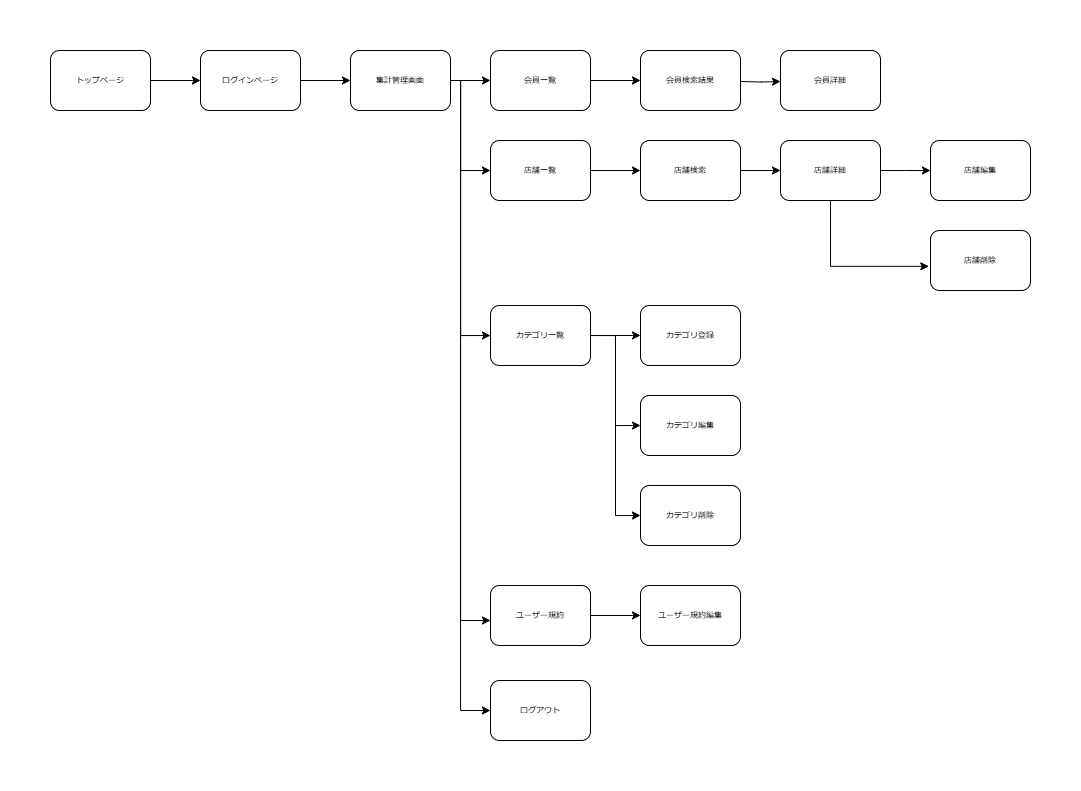

The diagram above was exported from draw.io. Its source (the exported page's mxGraphModel, read from the mxfile embedded in the PNG):
<mxGraphModel dx="1687" dy="868" grid="1" gridSize="10" guides="1" tooltips="1" connect="1" arrows="1" fold="1" page="1" pageScale="1" pageWidth="1100" pageHeight="850" background="none" math="0" shadow="0">
  <root>
    <mxCell id="0" />
    <mxCell id="1" parent="0" />
    <mxCell id="gp51b0YmLahM_dJ6qCIk-42" value="トップページ" style="rounded=1;whiteSpace=wrap;html=1;shadow=0;labelBackgroundColor=none;strokeWidth=1;fontFamily=Verdana;fontSize=8;align=center;" vertex="1" parent="1">
      <mxGeometry x="370" y="370" width="100" height="60" as="geometry" />
    </mxCell>
    <mxCell id="gp51b0YmLahM_dJ6qCIk-43" value="ログインページ" style="rounded=1;whiteSpace=wrap;html=1;shadow=0;labelBackgroundColor=none;strokeWidth=1;fontFamily=Verdana;fontSize=8;align=center;" vertex="1" parent="1">
      <mxGeometry x="520" y="370" width="100" height="60" as="geometry" />
    </mxCell>
    <mxCell id="gp51b0YmLahM_dJ6qCIk-45" value="" style="edgeStyle=orthogonalEdgeStyle;rounded=0;orthogonalLoop=1;jettySize=auto;html=1;" edge="1" parent="1" source="gp51b0YmLahM_dJ6qCIk-46" target="gp51b0YmLahM_dJ6qCIk-51">
      <mxGeometry relative="1" as="geometry" />
    </mxCell>
    <mxCell id="gp51b0YmLahM_dJ6qCIk-46" value="集計管理画面" style="rounded=1;whiteSpace=wrap;html=1;shadow=0;labelBackgroundColor=none;strokeWidth=1;fontFamily=Verdana;fontSize=8;align=center;" vertex="1" parent="1">
      <mxGeometry x="670" y="370" width="100" height="60" as="geometry" />
    </mxCell>
    <mxCell id="gp51b0YmLahM_dJ6qCIk-47" value="" style="edgeStyle=orthogonalEdgeStyle;rounded=0;orthogonalLoop=1;jettySize=auto;html=1;exitX=1;exitY=0.5;exitDx=0;exitDy=0;" edge="1" parent="1" source="gp51b0YmLahM_dJ6qCIk-61" target="gp51b0YmLahM_dJ6qCIk-56">
      <mxGeometry relative="1" as="geometry" />
    </mxCell>
    <mxCell id="gp51b0YmLahM_dJ6qCIk-48" value="" style="edgeStyle=orthogonalEdgeStyle;rounded=0;orthogonalLoop=1;jettySize=auto;html=1;" edge="1" parent="1" source="gp51b0YmLahM_dJ6qCIk-49" target="gp51b0YmLahM_dJ6qCIk-61">
      <mxGeometry relative="1" as="geometry" />
    </mxCell>
    <mxCell id="gp51b0YmLahM_dJ6qCIk-49" value="店舗一覧" style="rounded=1;whiteSpace=wrap;html=1;shadow=0;labelBackgroundColor=none;strokeWidth=1;fontFamily=Verdana;fontSize=8;align=center;" vertex="1" parent="1">
      <mxGeometry x="810" y="460" width="100" height="60" as="geometry" />
    </mxCell>
    <mxCell id="gp51b0YmLahM_dJ6qCIk-50" value="" style="edgeStyle=orthogonalEdgeStyle;rounded=0;orthogonalLoop=1;jettySize=auto;html=1;" edge="1" parent="1" source="gp51b0YmLahM_dJ6qCIk-51" target="gp51b0YmLahM_dJ6qCIk-52">
      <mxGeometry relative="1" as="geometry" />
    </mxCell>
    <mxCell id="gp51b0YmLahM_dJ6qCIk-51" value="会員一覧" style="rounded=1;whiteSpace=wrap;html=1;shadow=0;labelBackgroundColor=none;strokeWidth=1;fontFamily=Verdana;fontSize=8;align=center;" vertex="1" parent="1">
      <mxGeometry x="810" y="370" width="100" height="60" as="geometry" />
    </mxCell>
    <mxCell id="gp51b0YmLahM_dJ6qCIk-52" value="会員検索結果" style="rounded=1;whiteSpace=wrap;html=1;shadow=0;labelBackgroundColor=none;strokeWidth=1;fontFamily=Verdana;fontSize=8;align=center;" vertex="1" parent="1">
      <mxGeometry x="960" y="370" width="100" height="60" as="geometry" />
    </mxCell>
    <mxCell id="gp51b0YmLahM_dJ6qCIk-53" value="" style="edgeStyle=orthogonalEdgeStyle;rounded=0;orthogonalLoop=1;jettySize=auto;html=1;" edge="1" parent="1">
      <mxGeometry relative="1" as="geometry">
        <mxPoint x="1060" y="401" as="sourcePoint" />
        <mxPoint x="1100" y="401" as="targetPoint" />
      </mxGeometry>
    </mxCell>
    <mxCell id="gp51b0YmLahM_dJ6qCIk-54" value="会員詳細" style="rounded=1;whiteSpace=wrap;html=1;shadow=0;labelBackgroundColor=none;strokeWidth=1;fontFamily=Verdana;fontSize=8;align=center;" vertex="1" parent="1">
      <mxGeometry x="1100" y="370" width="100" height="60" as="geometry" />
    </mxCell>
    <mxCell id="gp51b0YmLahM_dJ6qCIk-55" value="" style="endArrow=classic;html=1;rounded=0;edgeStyle=orthogonalEdgeStyle;entryX=0;entryY=0.5;entryDx=0;entryDy=0;exitX=1;exitY=0.5;exitDx=0;exitDy=0;" edge="1" parent="1" source="gp51b0YmLahM_dJ6qCIk-46" target="gp51b0YmLahM_dJ6qCIk-49">
      <mxGeometry width="50" height="50" relative="1" as="geometry">
        <mxPoint x="780" y="405" as="sourcePoint" />
        <mxPoint x="750" y="510" as="targetPoint" />
        <Array as="points">
          <mxPoint x="780" y="400" />
          <mxPoint x="780" y="490" />
        </Array>
      </mxGeometry>
    </mxCell>
    <mxCell id="gp51b0YmLahM_dJ6qCIk-56" value="店舗詳細" style="rounded=1;whiteSpace=wrap;html=1;shadow=0;labelBackgroundColor=none;strokeWidth=1;fontFamily=Verdana;fontSize=8;align=center;" vertex="1" parent="1">
      <mxGeometry x="1100" y="460" width="100" height="60" as="geometry" />
    </mxCell>
    <mxCell id="gp51b0YmLahM_dJ6qCIk-57" value="店舗編集" style="rounded=1;whiteSpace=wrap;html=1;shadow=0;labelBackgroundColor=none;strokeWidth=1;fontFamily=Verdana;fontSize=8;align=center;" vertex="1" parent="1">
      <mxGeometry x="1250" y="460" width="100" height="60" as="geometry" />
    </mxCell>
    <mxCell id="gp51b0YmLahM_dJ6qCIk-58" value="店舗削除" style="rounded=1;whiteSpace=wrap;html=1;shadow=0;labelBackgroundColor=none;strokeWidth=1;fontFamily=Verdana;fontSize=8;align=center;" vertex="1" parent="1">
      <mxGeometry x="1250" y="550" width="100" height="60" as="geometry" />
    </mxCell>
    <mxCell id="gp51b0YmLahM_dJ6qCIk-59" value="" style="endArrow=classic;html=1;rounded=0;edgeStyle=elbowEdgeStyle;entryX=0;entryY=0.5;entryDx=0;entryDy=0;exitX=1;exitY=0.5;exitDx=0;exitDy=0;" edge="1" parent="1" source="gp51b0YmLahM_dJ6qCIk-56" target="gp51b0YmLahM_dJ6qCIk-57">
      <mxGeometry width="50" height="50" relative="1" as="geometry">
        <mxPoint x="1210" y="490" as="sourcePoint" />
        <mxPoint x="1230" y="675" as="targetPoint" />
      </mxGeometry>
    </mxCell>
    <mxCell id="gp51b0YmLahM_dJ6qCIk-60" value="" style="endArrow=classic;html=1;rounded=0;edgeStyle=elbowEdgeStyle;entryX=-0.017;entryY=0.597;entryDx=0;entryDy=0;exitX=0.5;exitY=1;exitDx=0;exitDy=0;entryPerimeter=0;" edge="1" parent="1" source="gp51b0YmLahM_dJ6qCIk-56" target="gp51b0YmLahM_dJ6qCIk-58">
      <mxGeometry width="50" height="50" relative="1" as="geometry">
        <mxPoint x="1150" y="540" as="sourcePoint" />
        <mxPoint x="1250" y="610" as="targetPoint" />
        <Array as="points">
          <mxPoint x="1150" y="560" />
        </Array>
      </mxGeometry>
    </mxCell>
    <mxCell id="gp51b0YmLahM_dJ6qCIk-61" value="店舗検索" style="rounded=1;whiteSpace=wrap;html=1;shadow=0;labelBackgroundColor=none;strokeWidth=1;fontFamily=Verdana;fontSize=8;align=center;" vertex="1" parent="1">
      <mxGeometry x="960" y="460" width="100" height="60" as="geometry" />
    </mxCell>
    <mxCell id="gp51b0YmLahM_dJ6qCIk-62" value="" style="edgeStyle=orthogonalEdgeStyle;rounded=0;orthogonalLoop=1;jettySize=auto;html=1;" edge="1" parent="1" source="gp51b0YmLahM_dJ6qCIk-63" target="gp51b0YmLahM_dJ6qCIk-65">
      <mxGeometry relative="1" as="geometry" />
    </mxCell>
    <mxCell id="gp51b0YmLahM_dJ6qCIk-63" value="カテゴリ一覧" style="rounded=1;whiteSpace=wrap;html=1;shadow=0;labelBackgroundColor=none;strokeWidth=1;fontFamily=Verdana;fontSize=8;align=center;" vertex="1" parent="1">
      <mxGeometry x="810" y="625" width="100" height="60" as="geometry" />
    </mxCell>
    <mxCell id="gp51b0YmLahM_dJ6qCIk-64" value="" style="endArrow=classic;html=1;rounded=0;edgeStyle=orthogonalEdgeStyle;exitX=1;exitY=0.5;exitDx=0;exitDy=0;entryX=0;entryY=0.5;entryDx=0;entryDy=0;" edge="1" parent="1" source="gp51b0YmLahM_dJ6qCIk-46" target="gp51b0YmLahM_dJ6qCIk-63">
      <mxGeometry width="50" height="50" relative="1" as="geometry">
        <mxPoint x="760" y="645" as="sourcePoint" />
        <mxPoint x="810" y="645" as="targetPoint" />
        <Array as="points">
          <mxPoint x="780" y="400" />
          <mxPoint x="780" y="655" />
        </Array>
      </mxGeometry>
    </mxCell>
    <mxCell id="gp51b0YmLahM_dJ6qCIk-65" value="カテゴリ登録" style="rounded=1;whiteSpace=wrap;html=1;shadow=0;labelBackgroundColor=none;strokeWidth=1;fontFamily=Verdana;fontSize=8;align=center;" vertex="1" parent="1">
      <mxGeometry x="960" y="625" width="100" height="60" as="geometry" />
    </mxCell>
    <mxCell id="gp51b0YmLahM_dJ6qCIk-66" value="カテゴリ編集" style="rounded=1;whiteSpace=wrap;html=1;shadow=0;labelBackgroundColor=none;strokeWidth=1;fontFamily=Verdana;fontSize=8;align=center;" vertex="1" parent="1">
      <mxGeometry x="960" y="715" width="100" height="60" as="geometry" />
    </mxCell>
    <mxCell id="gp51b0YmLahM_dJ6qCIk-67" value="カテゴリ削除" style="rounded=1;whiteSpace=wrap;html=1;shadow=0;labelBackgroundColor=none;strokeWidth=1;fontFamily=Verdana;fontSize=8;align=center;" vertex="1" parent="1">
      <mxGeometry x="960" y="805" width="100" height="60" as="geometry" />
    </mxCell>
    <mxCell id="gp51b0YmLahM_dJ6qCIk-68" value="" style="endArrow=classic;html=1;rounded=0;edgeStyle=orthogonalEdgeStyle;entryX=0;entryY=0.5;entryDx=0;entryDy=0;exitX=1;exitY=0.5;exitDx=0;exitDy=0;" edge="1" parent="1" source="gp51b0YmLahM_dJ6qCIk-63" target="gp51b0YmLahM_dJ6qCIk-66">
      <mxGeometry width="50" height="50" relative="1" as="geometry">
        <mxPoint x="760" y="735" as="sourcePoint" />
        <mxPoint x="810" y="685" as="targetPoint" />
      </mxGeometry>
    </mxCell>
    <mxCell id="gp51b0YmLahM_dJ6qCIk-69" value="" style="endArrow=classic;html=1;rounded=0;edgeStyle=orthogonalEdgeStyle;entryX=0;entryY=0.5;entryDx=0;entryDy=0;exitX=1;exitY=0.5;exitDx=0;exitDy=0;" edge="1" parent="1" source="gp51b0YmLahM_dJ6qCIk-63" target="gp51b0YmLahM_dJ6qCIk-67">
      <mxGeometry width="50" height="50" relative="1" as="geometry">
        <mxPoint x="840" y="755" as="sourcePoint" />
        <mxPoint x="890" y="845" as="targetPoint" />
      </mxGeometry>
    </mxCell>
    <mxCell id="gp51b0YmLahM_dJ6qCIk-70" value="" style="edgeStyle=orthogonalEdgeStyle;rounded=0;orthogonalLoop=1;jettySize=auto;html=1;" edge="1" parent="1" source="gp51b0YmLahM_dJ6qCIk-71" target="gp51b0YmLahM_dJ6qCIk-72">
      <mxGeometry relative="1" as="geometry" />
    </mxCell>
    <mxCell id="gp51b0YmLahM_dJ6qCIk-71" value="ユーザー規約" style="rounded=1;whiteSpace=wrap;html=1;shadow=0;labelBackgroundColor=none;strokeWidth=1;fontFamily=Verdana;fontSize=8;align=center;" vertex="1" parent="1">
      <mxGeometry x="810" y="905" width="100" height="60" as="geometry" />
    </mxCell>
    <mxCell id="gp51b0YmLahM_dJ6qCIk-72" value="ユーザー規約編集" style="rounded=1;whiteSpace=wrap;html=1;shadow=0;labelBackgroundColor=none;strokeWidth=1;fontFamily=Verdana;fontSize=8;align=center;" vertex="1" parent="1">
      <mxGeometry x="960" y="905" width="100" height="60" as="geometry" />
    </mxCell>
    <mxCell id="gp51b0YmLahM_dJ6qCIk-73" value="" style="endArrow=classic;html=1;rounded=0;edgeStyle=orthogonalEdgeStyle;exitX=1;exitY=0.5;exitDx=0;exitDy=0;entryX=0;entryY=0.5;entryDx=0;entryDy=0;" edge="1" parent="1" source="gp51b0YmLahM_dJ6qCIk-46">
      <mxGeometry width="50" height="50" relative="1" as="geometry">
        <mxPoint x="770" y="685" as="sourcePoint" />
        <mxPoint x="810" y="940" as="targetPoint" />
        <Array as="points">
          <mxPoint x="780" y="400" />
          <mxPoint x="780" y="940" />
        </Array>
      </mxGeometry>
    </mxCell>
    <mxCell id="gp51b0YmLahM_dJ6qCIk-74" value="ログアウト" style="rounded=1;whiteSpace=wrap;html=1;shadow=0;labelBackgroundColor=none;strokeWidth=1;fontFamily=Verdana;fontSize=8;align=center;" vertex="1" parent="1">
      <mxGeometry x="810" y="1000" width="100" height="60" as="geometry" />
    </mxCell>
    <mxCell id="gp51b0YmLahM_dJ6qCIk-75" value="" style="endArrow=classic;html=1;rounded=0;edgeStyle=orthogonalEdgeStyle;exitX=1;exitY=0.5;exitDx=0;exitDy=0;entryX=0;entryY=0.5;entryDx=0;entryDy=0;" edge="1" parent="1" source="gp51b0YmLahM_dJ6qCIk-46">
      <mxGeometry width="50" height="50" relative="1" as="geometry">
        <mxPoint x="770" y="490" as="sourcePoint" />
        <mxPoint x="810" y="1030" as="targetPoint" />
        <Array as="points">
          <mxPoint x="780" y="400" />
          <mxPoint x="780" y="1030" />
        </Array>
      </mxGeometry>
    </mxCell>
    <mxCell id="gp51b0YmLahM_dJ6qCIk-76" value="" style="endArrow=classic;html=1;rounded=0;exitX=1;exitY=0.5;exitDx=0;exitDy=0;entryX=0;entryY=0.5;entryDx=0;entryDy=0;" edge="1" parent="1" source="gp51b0YmLahM_dJ6qCIk-42" target="gp51b0YmLahM_dJ6qCIk-43">
      <mxGeometry width="50" height="50" relative="1" as="geometry">
        <mxPoint x="590" y="780" as="sourcePoint" />
        <mxPoint x="640" y="730" as="targetPoint" />
      </mxGeometry>
    </mxCell>
    <mxCell id="gp51b0YmLahM_dJ6qCIk-77" value="" style="endArrow=classic;html=1;rounded=0;exitX=1;exitY=0.5;exitDx=0;exitDy=0;entryX=0;entryY=0.5;entryDx=0;entryDy=0;" edge="1" parent="1" source="gp51b0YmLahM_dJ6qCIk-43" target="gp51b0YmLahM_dJ6qCIk-46">
      <mxGeometry width="50" height="50" relative="1" as="geometry">
        <mxPoint x="590" y="780" as="sourcePoint" />
        <mxPoint x="640" y="730" as="targetPoint" />
      </mxGeometry>
    </mxCell>
  </root>
</mxGraphModel>